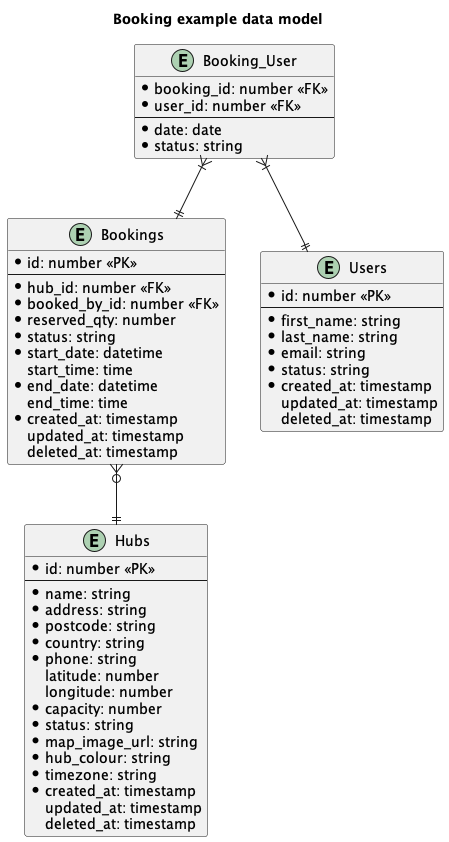

The diagram above was rendered by PlantUML. Its source (embedded in the PNG):
@startuml booking_example_puml

title Booking example data model


entity "Bookings" as bk {
  *id: number <<PK>>
  --
  *hub_id: number <<FK>>
  *booked_by_id: number <<FK>>
  *reserved_qty: number
  *status: string
  *start_date: datetime
   start_time: time
  *end_date: datetime
   end_time: time
  *created_at: timestamp
   updated_at: timestamp
   deleted_at: timestamp
}

entity "Booking_User" as bu {
  *booking_id: number <<FK>>
  *user_id: number <<FK>>
  --
  *date: date
  *status: string
}

entity "Users" as usr {
  *id: number <<PK>>
  --
  *first_name: string
  *last_name: string
  *email: string
  *status: string
  *created_at: timestamp
   updated_at: timestamp
   deleted_at: timestamp
}

entity "Hubs" as hb {
  *id: number <<PK>>
  --
  *name: string
  *address: string
  *postcode: string
  *country: string
  *phone: string
   latitude: number
   longitude: number
  *capacity: number
  *status: string
  *map_image_url: string
  *hub_colour: string
  *timezone: string
  *created_at: timestamp
   updated_at: timestamp
   deleted_at: timestamp
}

bk }o--|| hb
bu }|--|| bk
bu }|--|| usr

@enduml